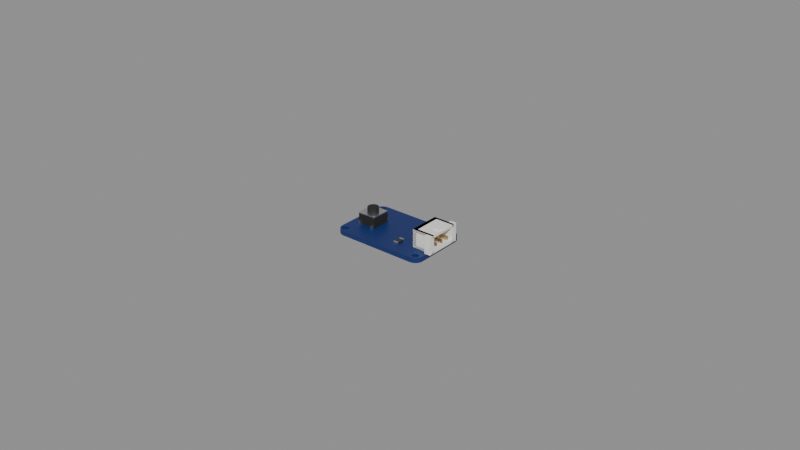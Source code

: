 # Source: button.blend  (saved by Blender 5.3.31; exported with 4.5.12 LTS)
import bpy
from mathutils import Matrix  # noqa: F401  (used for matrix-valued properties, if any)

bpy.ops.wm.read_factory_settings(use_empty=True)
scene = bpy.context.scene
scene.name = 'Scene'

# ---- materials (node trees are filled in below, after node groups)
mat_pcb_blue = bpy.data.materials.new('pcb_blue')
mat_pcb_blue.diffuse_color = (0.006, 0.025, 0.14, 1.0)
mat_plastic_white = bpy.data.materials.new('plastic_white')
mat_plastic_white.diffuse_color = (0.88, 0.87, 0.82, 1.0)
mat_gold = bpy.data.materials.new('gold')
mat_gold.diffuse_color = (0.85, 0.6, 0.25, 1.0)
mat_plastic_black = bpy.data.materials.new('plastic_black')
mat_plastic_black.diffuse_color = (0.015, 0.015, 0.015, 1.0)
mat_metal = bpy.data.materials.new('metal')
mat_metal.diffuse_color = (0.7, 0.7, 0.72, 1.0)
mat_chip = bpy.data.materials.new('chip')
mat_chip.diffuse_color = (0.03, 0.03, 0.03, 1.0)

# ---- material node trees
mat_pcb_blue.use_nodes = True; mat_pcb_blue.node_tree.nodes.clear()
_N = mat_pcb_blue.node_tree.nodes; _L = mat_pcb_blue.node_tree.links
n0 = _N.new('ShaderNodeBsdfPrincipled'); n0.name = 'Principled BSDF'; n0.location = (-200, 100)
n0.inputs[0].default_value = (0.006, 0.025, 0.14, 1.0)
n0.inputs[10].default_value = 0.005
n1 = _N.new('ShaderNodeOutputMaterial'); n1.name = 'Material Output'; n1.location = (200, 100)
_L.new(n0.outputs[0], n1.inputs[0])
n1.is_active_output = True
mat_plastic_white.use_nodes = True; mat_plastic_white.node_tree.nodes.clear()
_N = mat_plastic_white.node_tree.nodes; _L = mat_plastic_white.node_tree.links
n0 = _N.new('ShaderNodeBsdfPrincipled'); n0.name = 'Principled BSDF'; n0.location = (-200, 100)
n0.inputs[0].default_value = (0.88, 0.87, 0.82, 1.0)
n0.inputs[10].default_value = 0.005
n1 = _N.new('ShaderNodeOutputMaterial'); n1.name = 'Material Output'; n1.location = (200, 100)
_L.new(n0.outputs[0], n1.inputs[0])
n1.is_active_output = True
mat_gold.use_nodes = True; mat_gold.node_tree.nodes.clear()
_N = mat_gold.node_tree.nodes; _L = mat_gold.node_tree.links
n0 = _N.new('ShaderNodeBsdfPrincipled'); n0.name = 'Principled BSDF'; n0.location = (-200, 100)
n0.inputs[0].default_value = (0.85, 0.6, 0.25, 1.0)
n0.inputs[1].default_value = 1.0
n0.inputs[2].default_value = 0.3
n0.inputs[10].default_value = 0.005
n1 = _N.new('ShaderNodeOutputMaterial'); n1.name = 'Material Output'; n1.location = (200, 100)
_L.new(n0.outputs[0], n1.inputs[0])
n1.is_active_output = True
mat_plastic_black.use_nodes = True; mat_plastic_black.node_tree.nodes.clear()
_N = mat_plastic_black.node_tree.nodes; _L = mat_plastic_black.node_tree.links
n0 = _N.new('ShaderNodeBsdfPrincipled'); n0.name = 'Principled BSDF'; n0.location = (-200, 100)
n0.inputs[0].default_value = (0.015, 0.015, 0.015, 1.0)
n0.inputs[2].default_value = 0.7
n0.inputs[10].default_value = 0.005
n1 = _N.new('ShaderNodeOutputMaterial'); n1.name = 'Material Output'; n1.location = (200, 100)
_L.new(n0.outputs[0], n1.inputs[0])
n1.is_active_output = True
mat_metal.use_nodes = True; mat_metal.node_tree.nodes.clear()
_N = mat_metal.node_tree.nodes; _L = mat_metal.node_tree.links
n0 = _N.new('ShaderNodeBsdfPrincipled'); n0.name = 'Principled BSDF'; n0.location = (-200, 100)
n0.inputs[0].default_value = (0.7, 0.7, 0.72, 1.0)
n0.inputs[1].default_value = 1.0
n0.inputs[2].default_value = 0.35
n0.inputs[10].default_value = 0.005
n1 = _N.new('ShaderNodeOutputMaterial'); n1.name = 'Material Output'; n1.location = (200, 100)
_L.new(n0.outputs[0], n1.inputs[0])
n1.is_active_output = True
mat_chip.use_nodes = True; mat_chip.node_tree.nodes.clear()
_N = mat_chip.node_tree.nodes; _L = mat_chip.node_tree.links
n0 = _N.new('ShaderNodeBsdfPrincipled'); n0.name = 'Principled BSDF'; n0.location = (-200, 100)
n0.inputs[0].default_value = (0.03, 0.03, 0.03, 1.0)
n0.inputs[2].default_value = 0.45
n0.inputs[10].default_value = 0.005
n1 = _N.new('ShaderNodeOutputMaterial'); n1.name = 'Material Output'; n1.location = (200, 100)
_L.new(n0.outputs[0], n1.inputs[0])
n1.is_active_output = True

# ---- meshes
me_button_pcb = bpy.data.meshes.new('button_pcb')
me_button_pcb.from_pydata([(15.2, 7.65, 1.6), (15.01, 8.607, 1.6), (14.47, 9.418, 1.6), (13.66, 9.96, 1.6), (12.7, 10.15, 1.6), (-12.7, 10.15, 1.6), (-13.66, 9.96, 1.6), (-14.47, 9.418, 1.6), (-15.01, 8.607, 1.6), (-15.2, 7.65, 1.6), (-15.2, -7.65, 1.6), (-15.01, -8.607, 1.6), (-14.47, -9.418, 1.6), (-13.66, -9.96, 1.6), (-12.7, -10.15, 1.6), (12.7, -10.15, 1.6), (13.66, -9.96, 1.6), (14.47, -9.418, 1.6), (15.01, -8.607, 1.6), (15.2, -7.65, 1.6), (-12.3, -8.4, 1.6), (-12.43, -7.9, 1.6), (-12.8, -7.534, 1.6), (-13.3, -7.4, 1.6), (-13.8, -7.534, 1.6), (-14.17, -7.9, 1.6), (-14.3, -8.4, 1.6), (-14.17, -8.9, 1.6), (-13.8, -9.266, 1.6), (-13.3, -9.4, 1.6), (-12.8, -9.266, 1.6), (-12.43, -8.9, 1.6), (-12.3, 8.4, 1.6), (-12.43, 8.9, 1.6), (-12.8, 9.266, 1.6), (-13.3, 9.4, 1.6), (-13.8, 9.266, 1.6), (-14.17, 8.9, 1.6), (-14.3, 8.4, 1.6), (-14.17, 7.9, 1.6), (-13.8, 7.534, 1.6), (-13.3, 7.4, 1.6), (-12.8, 7.534, 1.6), (-12.43, 7.9, 1.6), (14.3, -8.4, 1.6), (14.17, -7.9, 1.6), (13.8, -7.534, 1.6), (13.3, -7.4, 1.6), (12.8, -7.534, 1.6), (12.43, -7.9, 1.6), (12.3, -8.4, 1.6), (12.43, -8.9, 1.6), (12.8, -9.266, 1.6), (13.3, -9.4, 1.6), (13.8, -9.266, 1.6), (14.17, -8.9, 1.6), (14.3, 8.4, 1.6), (14.17, 8.9, 1.6), (13.8, 9.266, 1.6), (13.3, 9.4, 1.6), (12.8, 9.266, 1.6), (12.43, 8.9, 1.6), (12.3, 8.4, 1.6), (12.43, 7.9, 1.6), (12.8, 7.534, 1.6), (13.3, 7.4, 1.6), (13.8, 7.534, 1.6), (14.17, 7.9, 1.6), (-12.7, 10.15, 0.0), (12.43, 8.9, 0.0), (12.7, 10.15, 0.0), (13.3, 9.4, 0.0), (13.66, 9.96, 0.0), (-13.66, 9.96, 0.0), (-13.3, 9.4, 0.0), (-14.47, 9.418, 0.0), (-13.8, 9.266, 0.0), (13.8, 9.266, 0.0), (14.17, 8.9, 0.0), (14.47, 9.418, 0.0), (14.3, -8.4, 0.0), (15.01, -8.607, 0.0), (15.2, -7.65, 0.0), (-12.8, 9.266, 0.0), (-15.01, 8.607, 0.0), (-14.17, 8.9, 0.0), (-12.8, -9.266, 0.0), (-13.3, -9.4, 0.0), (-12.7, -10.15, 0.0), (-12.43, 8.9, 0.0), (-12.8, 7.534, 0.0), (-13.3, 7.4, 0.0), (-12.8, -7.534, 0.0), (15.01, 8.607, 0.0), (14.3, 8.4, 0.0), (12.3, 8.4, 0.0), (-12.3, 8.4, 0.0), (-14.3, 8.4, 0.0), (15.2, 7.65, 0.0), (-15.2, 7.65, 0.0), (14.17, 7.9, 0.0), (12.43, 7.9, 0.0), (-12.43, 7.9, 0.0), (-14.17, 7.9, 0.0), (13.8, 7.534, 0.0), (12.43, -7.9, 0.0), (13.66, -9.96, 0.0), (14.47, -9.418, 0.0), (13.8, -9.266, 0.0), (-13.8, 7.534, 0.0), (13.3, 7.4, 0.0), (-15.2, -7.65, 0.0), (12.8, 7.534, 0.0), (12.8, -7.534, 0.0), (12.8, 9.266, 0.0), (13.3, -7.4, 0.0), (-13.3, -7.4, 0.0), (13.8, -7.534, 0.0), (-12.43, -7.9, 0.0), (-13.8, -7.534, 0.0), (14.17, -7.9, 0.0), (-14.17, -7.9, 0.0), (-15.01, -8.607, 0.0), (-14.3, -8.4, 0.0), (12.3, -8.4, 0.0), (-12.3, -8.4, 0.0), (14.17, -8.9, 0.0), (12.43, -8.9, 0.0), (-12.43, -8.9, 0.0), (-14.17, -8.9, 0.0), (-14.47, -9.418, 0.0), (12.7, -10.15, 0.0), (-13.8, -9.266, 0.0), (13.3, -9.4, 0.0), (12.8, -9.266, 0.0), (-13.66, -9.96, 0.0)], [], [(5, 61, 4), (59, 3, 4), (5, 6, 35), (6, 7, 36), (58, 57, 2), (2, 3, 58), (44, 18, 19), (5, 35, 34), (35, 6, 36), (8, 37, 7), (30, 29, 14), (5, 34, 33), (37, 36, 7), (68, 70, 69), (61, 5, 33), (42, 41, 22), (1, 57, 56), (62, 61, 33), (62, 33, 32), (38, 37, 8), (0, 1, 56), (38, 8, 9), (0, 56, 67), (63, 62, 32), (63, 32, 43), (39, 38, 9), (0, 67, 66), (43, 49, 63), (16, 17, 54), (40, 39, 9), (66, 65, 0), (10, 41, 9), (41, 40, 9), (49, 64, 63), (49, 48, 64), (60, 59, 4), (48, 65, 64), (57, 1, 2), (48, 47, 65), (23, 41, 10), (19, 47, 46), (41, 23, 22), (42, 22, 21), (24, 23, 10), (19, 46, 45), (43, 42, 21), (49, 43, 21), (25, 24, 10), (45, 44, 19), (11, 26, 10), (26, 25, 10), (50, 49, 21), (50, 21, 20), (65, 19, 0), (18, 44, 55), (51, 50, 20), (51, 20, 31), (27, 26, 11), (17, 18, 55), (27, 11, 12), (17, 55, 54), (31, 15, 51), (61, 60, 4), (28, 27, 12), (53, 16, 54), (15, 52, 51), (31, 30, 14), (12, 13, 28), (15, 53, 52), (13, 29, 28), (3, 59, 58), (15, 16, 53), (29, 13, 14), (15, 31, 14), (47, 19, 65), (71, 70, 72), (68, 74, 73), (73, 76, 75), (77, 79, 78), (79, 77, 72), (80, 82, 81), (68, 83, 74), (74, 76, 73), (84, 75, 85), (86, 88, 87), (68, 89, 83), (85, 75, 76), (69, 89, 68), (90, 92, 91), (93, 94, 78), (95, 89, 69), (95, 96, 89), (97, 84, 85), (98, 94, 93), (97, 99, 84), (98, 100, 94), (101, 96, 95), (101, 102, 96), (103, 99, 97), (98, 104, 100), (102, 101, 105), (106, 108, 107), (109, 99, 103), (104, 98, 110), (111, 99, 91), (91, 99, 109), (105, 101, 112), (105, 112, 113), (114, 70, 71), (113, 112, 110), (78, 79, 93), (113, 110, 115), (116, 111, 91), (82, 117, 115), (91, 92, 116), (90, 118, 92), (119, 111, 116), (82, 120, 117), (102, 118, 90), (105, 118, 102), (121, 111, 119), (120, 82, 80), (122, 111, 123), (123, 111, 121), (124, 118, 105), (124, 125, 118), (110, 98, 82), (81, 126, 80), (127, 125, 124), (127, 128, 125), (129, 122, 123), (107, 126, 81), (129, 130, 122), (107, 108, 126), (128, 127, 131), (69, 70, 114), (132, 130, 129), (133, 108, 106), (131, 127, 134), (128, 88, 86), (130, 132, 135), (131, 134, 133), (135, 132, 87), (72, 77, 71), (131, 133, 106), (87, 88, 135), (131, 88, 128), (115, 110, 82), (48, 113, 115, 47), (22, 92, 118, 21), (49, 105, 113, 48), (23, 116, 92, 22), (50, 124, 105, 49), (24, 119, 116, 23), (51, 127, 124, 50), (25, 121, 119, 24), (52, 134, 127, 51), (26, 123, 121, 25), (53, 133, 134, 52), (27, 129, 123, 26), (0, 98, 93, 1), (54, 108, 133, 53), (28, 132, 129, 27), (1, 93, 79, 2), (55, 126, 108, 54), (29, 87, 132, 28), (2, 79, 72, 3), (44, 80, 126, 55), (30, 86, 87, 29), (3, 72, 70, 4), (57, 78, 94, 56), (31, 128, 86, 30), (4, 70, 68, 5), (58, 77, 78, 57), (20, 125, 128, 31), (5, 68, 73, 6), (59, 71, 77, 58), (33, 89, 96, 32), (6, 73, 75, 7), (60, 114, 71, 59), (34, 83, 89, 33), (7, 75, 84, 8), (61, 69, 114, 60), (35, 74, 83, 34), (8, 84, 99, 9), (62, 95, 69, 61), (36, 76, 74, 35), (9, 99, 111, 10), (63, 101, 95, 62), (37, 85, 76, 36), (10, 111, 122, 11), (64, 112, 101, 63), (38, 97, 85, 37), (11, 122, 130, 12), (65, 110, 112, 64), (39, 103, 97, 38), (12, 130, 135, 13), (66, 104, 110, 65), (40, 109, 103, 39), (13, 135, 88, 14), (67, 100, 104, 66), (41, 91, 109, 40), (14, 88, 131, 15), (56, 94, 100, 67), (42, 90, 91, 41), (15, 131, 106, 16), (43, 102, 90, 42), (16, 106, 107, 17), (32, 96, 102, 43), (17, 107, 81, 18), (45, 120, 80, 44), (18, 81, 82, 19), (46, 117, 120, 45), (19, 82, 98, 0), (47, 115, 117, 46), (21, 118, 125, 20)])
me_button_pcb.materials.append(mat_pcb_blue)
me_button_pcb.update()
me_button_xh3splastic_white = bpy.data.meshes.new('button_xh3splastic_white')
me_button_xh3splastic_white.from_pydata([(-4.99, 2.3, 1.6), (-4.99, 2.3, 7.35), (-4.99, 3.5, 1.6), (-4.99, 3.5, 7.35), (4.99, 2.3, 1.6), (4.99, 2.3, 7.35), (4.99, 3.5, 1.6), (4.99, 3.5, 7.35), (-4.99, -3.5, 1.6), (-4.99, -3.5, 2.4), (-4.99, 3.5, 1.6), (-4.99, 3.5, 2.4), (4.99, -3.5, 1.6), (4.99, -3.5, 2.4), (4.99, 3.5, 1.6), (4.99, 3.5, 2.4), (4.19, -3.5, 1.6), (4.19, -3.5, 7.35), (4.19, 3.5, 1.6), (4.19, 3.5, 7.35), (4.99, -3.5, 1.6), (4.99, -3.5, 7.35), (4.99, 3.5, 1.6), (4.99, 3.5, 7.35), (-4.99, -3.5, 1.6), (-4.99, -3.5, 7.35), (-4.99, 3.5, 1.6), (-4.99, 3.5, 7.35), (-4.19, -3.5, 1.6), (-4.19, -3.5, 7.35), (-4.19, 3.5, 1.6), (-4.19, 3.5, 7.35), (4.99, -3.5, 1.6), (4.99, -3.5, 7.35), (4.99, -1.5, 1.6), (4.99, -1.5, 7.35), (5.99, -3.5, 1.6), (5.99, -3.5, 7.35), (5.99, -1.5, 1.6), (5.99, -1.5, 7.35), (-5.99, -3.5, 1.6), (-5.99, -3.5, 7.35), (-5.99, -1.5, 1.6), (-5.99, -1.5, 7.35), (-4.99, -3.5, 1.6), (-4.99, -3.5, 7.35), (-4.99, -1.5, 1.6), (-4.99, -1.5, 7.35), (-4.99, -3.5, 6.55), (-4.99, -3.5, 7.35), (-4.99, 3.5, 6.55), (-4.99, 3.5, 7.35), (4.99, -3.5, 6.55), (4.99, -3.5, 7.35), (4.99, 3.5, 6.55), (4.99, 3.5, 7.35), (-1.3, -3.0, 7.35), (-1.3, -3.0, 7.65), (-1.3, -0.8, 7.35), (-1.3, -0.8, 7.65), (1.3, -3.0, 7.35), (1.3, -3.0, 7.65), (1.3, -0.8, 7.35), (1.3, -0.8, 7.65)], [], [(0, 1, 3, 2), (2, 3, 7, 6), (6, 7, 5, 4), (4, 5, 1, 0), (2, 6, 4, 0), (7, 3, 1, 5), (8, 9, 11, 10), (10, 11, 15, 14), (14, 15, 13, 12), (12, 13, 9, 8), (10, 14, 12, 8), (15, 11, 9, 13), (16, 17, 19, 18), (18, 19, 23, 22), (22, 23, 21, 20), (20, 21, 17, 16), (18, 22, 20, 16), (23, 19, 17, 21), (24, 25, 27, 26), (26, 27, 31, 30), (30, 31, 29, 28), (28, 29, 25, 24), (26, 30, 28, 24), (31, 27, 25, 29), (32, 33, 35, 34), (34, 35, 39, 38), (38, 39, 37, 36), (36, 37, 33, 32), (34, 38, 36, 32), (39, 35, 33, 37), (40, 41, 43, 42), (42, 43, 47, 46), (46, 47, 45, 44), (44, 45, 41, 40), (42, 46, 44, 40), (47, 43, 41, 45), (48, 49, 51, 50), (50, 51, 55, 54), (54, 55, 53, 52), (52, 53, 49, 48), (50, 54, 52, 48), (55, 51, 49, 53), (56, 57, 59, 58), (58, 59, 63, 62), (62, 63, 61, 60), (60, 61, 57, 56), (58, 62, 60, 56), (63, 59, 57, 61)])
me_button_xh3splastic_white.materials.append(mat_plastic_white)
me_button_xh3splastic_white.update()
me_button_xhpins = bpy.data.meshes.new('button_xhpins')
me_button_xhpins.from_pydata([(-0.32, -3.1, 3.48), (-0.32, -3.1, 4.12), (-0.32, 2.5, 3.48), (-0.32, 2.5, 4.12), (0.32, -3.1, 3.48), (0.32, -3.1, 4.12), (0.32, 2.5, 3.48), (0.32, 2.5, 4.12)], [], [(0, 1, 3, 2), (2, 3, 7, 6), (6, 7, 5, 4), (4, 5, 1, 0), (2, 6, 4, 0), (7, 3, 1, 5)])
me_button_xhpins.materials.append(mat_gold)
me_button_xhpins.update()
me_button_body = bpy.data.meshes.new('button_body')
me_button_body.from_pydata([(-3.0, -3.0, 1.6), (-3.0, -3.0, 5.0), (-3.0, 3.0, 1.6), (-3.0, 3.0, 5.0), (3.0, -3.0, 1.6), (3.0, -3.0, 5.0), (3.0, 3.0, 1.6), (3.0, 3.0, 5.0)], [], [(0, 1, 3, 2), (2, 3, 7, 6), (6, 7, 5, 4), (4, 5, 1, 0), (2, 6, 4, 0), (7, 3, 1, 5)])
me_button_body.materials.append(mat_plastic_black)
me_button_body.update()
me_button_plate = bpy.data.meshes.new('button_plate')
me_button_plate.from_pydata([(-3.0, -3.0, 5.0), (-3.0, -3.0, 5.3), (-3.0, 3.0, 5.0), (-3.0, 3.0, 5.3), (3.0, -3.0, 5.0), (3.0, -3.0, 5.3), (3.0, 3.0, 5.0), (3.0, 3.0, 5.3), (-2.1, -1.65, 5.29), (-2.1, -1.65, 5.35), (-1.835, -1.736, 5.29), (-1.835, -1.736, 5.35), (-1.672, -1.961, 5.29), (-1.672, -1.961, 5.35), (-1.672, -2.239, 5.29), (-1.672, -2.239, 5.35), (-1.835, -2.464, 5.29), (-1.835, -2.464, 5.35), (-2.1, -2.55, 5.29), (-2.1, -2.55, 5.35), (-2.365, -2.464, 5.29), (-2.365, -2.464, 5.35), (-2.528, -2.239, 5.29), (-2.528, -2.239, 5.35), (-2.528, -1.961, 5.29), (-2.528, -1.961, 5.35), (-2.365, -1.736, 5.29), (-2.365, -1.736, 5.35), (-2.1, 2.55, 5.29), (-2.1, 2.55, 5.35), (-1.835, 2.464, 5.29), (-1.835, 2.464, 5.35), (-1.672, 2.239, 5.29), (-1.672, 2.239, 5.35), (-1.672, 1.961, 5.29), (-1.672, 1.961, 5.35), (-1.835, 1.736, 5.29), (-1.835, 1.736, 5.35), (-2.1, 1.65, 5.29), (-2.1, 1.65, 5.35), (-2.365, 1.736, 5.29), (-2.365, 1.736, 5.35), (-2.528, 1.961, 5.29), (-2.528, 1.961, 5.35), (-2.528, 2.239, 5.29), (-2.528, 2.239, 5.35), (-2.365, 2.464, 5.29), (-2.365, 2.464, 5.35), (2.1, -1.65, 5.29), (2.1, -1.65, 5.35), (2.365, -1.736, 5.29), (2.365, -1.736, 5.35), (2.528, -1.961, 5.29), (2.528, -1.961, 5.35), (2.528, -2.239, 5.29), (2.528, -2.239, 5.35), (2.365, -2.464, 5.29), (2.365, -2.464, 5.35), (2.1, -2.55, 5.29), (2.1, -2.55, 5.35), (1.835, -2.464, 5.29), (1.835, -2.464, 5.35), (1.672, -2.239, 5.29), (1.672, -2.239, 5.35), (1.672, -1.961, 5.29), (1.672, -1.961, 5.35), (1.835, -1.736, 5.29), (1.835, -1.736, 5.35), (2.1, 2.55, 5.29), (2.1, 2.55, 5.35), (2.365, 2.464, 5.29), (2.365, 2.464, 5.35), (2.528, 2.239, 5.29), (2.528, 2.239, 5.35), (2.528, 1.961, 5.29), (2.528, 1.961, 5.35), (2.365, 1.736, 5.29), (2.365, 1.736, 5.35), (2.1, 1.65, 5.29), (2.1, 1.65, 5.35), (1.835, 1.736, 5.29), (1.835, 1.736, 5.35), (1.672, 1.961, 5.29), (1.672, 1.961, 5.35), (1.672, 2.239, 5.29), (1.672, 2.239, 5.35), (1.835, 2.464, 5.29), (1.835, 2.464, 5.35)], [], [(0, 1, 3, 2), (2, 3, 7, 6), (6, 7, 5, 4), (4, 5, 1, 0), (2, 6, 4, 0), (7, 3, 1, 5), (38, 39, 41, 40), (32, 33, 35, 34), (8, 9, 11, 10), (54, 55, 57, 56), (10, 11, 13, 12), (12, 13, 15, 14), (36, 37, 39, 38), (30, 31, 33, 32), (14, 15, 17, 16), (16, 17, 19, 18), (74, 75, 77, 76), (18, 19, 21, 20), (34, 35, 37, 36), (28, 29, 31, 30), (20, 21, 23, 22), (50, 51, 53, 52), (52, 53, 55, 54), (22, 23, 25, 24), (11, 9, 27, 25, 23, 21, 19, 17, 15, 13), (58, 59, 61, 60), (24, 25, 27, 26), (56, 57, 59, 58), (26, 27, 9, 8), (8, 10, 12, 14, 16, 18, 20, 22, 24, 26), (48, 49, 51, 50), (40, 41, 43, 42), (70, 71, 73, 72), (72, 73, 75, 74), (42, 43, 45, 44), (35, 33, 31, 29, 47, 45, 43, 41, 39, 37), (78, 79, 81, 80), (44, 45, 47, 46), (76, 77, 79, 78), (46, 47, 29, 28), (40, 42, 44, 46, 28, 30, 32, 34, 36, 38), (68, 69, 71, 70), (60, 61, 63, 62), (62, 63, 65, 64), (53, 51, 49, 67, 65, 63, 61, 59, 57, 55), (64, 65, 67, 66), (66, 67, 49, 48), (52, 54, 56, 58, 60, 62, 64, 66, 48, 50), (80, 81, 83, 82), (82, 83, 85, 84), (79, 77, 75, 73, 71, 69, 87, 85, 83, 81), (84, 85, 87, 86), (86, 87, 69, 68), (78, 80, 82, 84, 86, 68, 70, 72, 74, 76)])
me_button_plate.materials.append(mat_metal)
me_button_plate.update()
me_button_legs = bpy.data.meshes.new('button_legs')
me_button_legs.from_pydata([(-2.65, -3.7, 1.6), (-2.65, -3.7, 2.5), (-2.65, -2.8, 1.6), (-2.65, -2.8, 2.5), (-1.95, -3.7, 1.6), (-1.95, -3.7, 2.5), (-1.95, -2.8, 1.6), (-1.95, -2.8, 2.5), (-2.65, 2.8, 1.6), (-2.65, 2.8, 2.5), (-2.65, 3.7, 1.6), (-2.65, 3.7, 2.5), (-1.95, 2.8, 1.6), (-1.95, 2.8, 2.5), (-1.95, 3.7, 1.6), (-1.95, 3.7, 2.5), (1.95, -3.7, 1.6), (1.95, -3.7, 2.5), (1.95, -2.8, 1.6), (1.95, -2.8, 2.5), (2.65, -3.7, 1.6), (2.65, -3.7, 2.5), (2.65, -2.8, 1.6), (2.65, -2.8, 2.5), (1.95, 2.8, 1.6), (1.95, 2.8, 2.5), (1.95, 3.7, 1.6), (1.95, 3.7, 2.5), (2.65, 2.8, 1.6), (2.65, 2.8, 2.5), (2.65, 3.7, 1.6), (2.65, 3.7, 2.5)], [], [(0, 1, 3, 2), (2, 3, 7, 6), (6, 7, 5, 4), (4, 5, 1, 0), (2, 6, 4, 0), (7, 3, 1, 5), (8, 9, 11, 10), (10, 11, 15, 14), (14, 15, 13, 12), (12, 13, 9, 8), (10, 14, 12, 8), (15, 11, 9, 13), (16, 17, 19, 18), (18, 19, 23, 22), (22, 23, 21, 20), (20, 21, 17, 16), (18, 22, 20, 16), (23, 19, 17, 21), (24, 25, 27, 26), (26, 27, 31, 30), (30, 31, 29, 28), (28, 29, 25, 24), (26, 30, 28, 24), (31, 27, 25, 29)])
me_button_legs.materials.append(mat_metal)
me_button_legs.update()
me_button_cap = bpy.data.meshes.new('button_cap')
me_button_cap.from_pydata([(0.0, 1.75, 5.3), (0.0, 1.75, 6.8), (0.5408, 1.664, 5.3), (0.5408, 1.664, 6.8), (1.029, 1.416, 5.3), (1.029, 1.416, 6.8), (1.416, 1.029, 5.3), (1.416, 1.029, 6.8), (1.664, 0.5408, 5.3), (1.664, 0.5408, 6.8), (1.75, 0.0, 5.3), (1.75, 0.0, 6.8), (1.664, -0.5408, 5.3), (1.664, -0.5408, 6.8), (1.416, -1.029, 5.3), (1.416, -1.029, 6.8), (1.029, -1.416, 5.3), (1.029, -1.416, 6.8), (0.5408, -1.664, 5.3), (0.5408, -1.664, 6.8), (0.0, -1.75, 5.3), (0.0, -1.75, 6.8), (-0.5408, -1.664, 5.3), (-0.5408, -1.664, 6.8), (-1.029, -1.416, 5.3), (-1.029, -1.416, 6.8), (-1.416, -1.029, 5.3), (-1.416, -1.029, 6.8), (-1.664, -0.5408, 5.3), (-1.664, -0.5408, 6.8), (-1.75, 0.0, 5.3), (-1.75, 0.0, 6.8), (-1.664, 0.5408, 5.3), (-1.664, 0.5408, 6.8), (-1.416, 1.029, 5.3), (-1.416, 1.029, 6.8), (-1.029, 1.416, 5.3), (-1.029, 1.416, 6.8), (-0.5408, 1.664, 5.3), (-0.5408, 1.664, 6.8)], [], [(0, 1, 3, 2), (2, 3, 5, 4), (4, 5, 7, 6), (6, 7, 9, 8), (8, 9, 11, 10), (10, 11, 13, 12), (12, 13, 15, 14), (14, 15, 17, 16), (16, 17, 19, 18), (18, 19, 21, 20), (20, 21, 23, 22), (22, 23, 25, 24), (24, 25, 27, 26), (26, 27, 29, 28), (28, 29, 31, 30), (30, 31, 33, 32), (32, 33, 35, 34), (34, 35, 37, 36), (3, 1, 39, 37, 35, 33, 31, 29, 27, 25, 23, 21, 19, 17, 15, 13, 11, 9, 7, 5), (36, 37, 39, 38), (38, 39, 1, 0), (0, 2, 4, 6, 8, 10, 12, 14, 16, 18, 20, 22, 24, 26, 28, 30, 32, 34, 36, 38)])
me_button_cap.materials.append(mat_plastic_black)
me_button_cap.update()
me_button_r_1 = bpy.data.meshes.new('button_r_1')
me_button_r_1.from_pydata([(-0.8, -1.0, 1.605), (-0.8, -1.0, 2.155), (-0.8, 1.0, 1.605), (-0.8, 1.0, 2.155), (0.8, -1.0, 1.605), (0.8, -1.0, 2.155), (0.8, 1.0, 1.605), (0.8, 1.0, 2.155)], [], [(0, 1, 3, 2), (2, 3, 7, 6), (6, 7, 5, 4), (4, 5, 1, 0), (2, 6, 4, 0), (7, 3, 1, 5)])
me_button_r_1.materials.append(mat_chip)
me_button_r_1.update()
me_button_r_1_ends = bpy.data.meshes.new('button_r_1_ends')
me_button_r_1_ends.from_pydata([(-0.8, -1.6, 1.6), (-0.8, -1.6, 2.2), (-0.8, -1.0, 1.6), (-0.8, -1.0, 2.2), (0.8, -1.6, 1.6), (0.8, -1.6, 2.2), (0.8, -1.0, 1.6), (0.8, -1.0, 2.2), (-0.8, 1.0, 1.6), (-0.8, 1.0, 2.2), (-0.8, 1.6, 1.6), (-0.8, 1.6, 2.2), (0.8, 1.0, 1.6), (0.8, 1.0, 2.2), (0.8, 1.6, 1.6), (0.8, 1.6, 2.2)], [], [(0, 1, 3, 2), (2, 3, 7, 6), (6, 7, 5, 4), (4, 5, 1, 0), (2, 6, 4, 0), (7, 3, 1, 5), (8, 9, 11, 10), (10, 11, 15, 14), (14, 15, 13, 12), (12, 13, 9, 8), (10, 14, 12, 8), (15, 11, 9, 13)])
me_button_r_1_ends.materials.append(mat_metal)
me_button_r_1_ends.update()

# ---- objects
ob_button = bpy.data.objects.new('button', None)
ob_button_pcb = bpy.data.objects.new('button_pcb', me_button_pcb)
ob_button_xh = bpy.data.objects.new('button_xh', me_button_xh3splastic_white)
ob_button_xh_pin_1 = bpy.data.objects.new('button_xh_pin_1', me_button_xhpins)
ob_anchor_button_pin3 = bpy.data.objects.new('anchor_button_pin3', None)
ob_button_xh_pin_2 = bpy.data.objects.new('button_xh_pin_2', me_button_xhpins)
ob_anchor_button_pin2 = bpy.data.objects.new('anchor_button_pin2', None)
ob_button_xh_pin_3 = bpy.data.objects.new('button_xh_pin_3', me_button_xhpins)
ob_anchor_button_pin1 = bpy.data.objects.new('anchor_button_pin1', None)
ob_button_body = bpy.data.objects.new('button_body', me_button_body)
ob_button_plate = bpy.data.objects.new('button_plate', me_button_plate)
ob_button_legs = bpy.data.objects.new('button_legs', me_button_legs)
ob_button_cap = bpy.data.objects.new('button_cap', me_button_cap)
ob_anchor_button_button = bpy.data.objects.new('anchor_button_button', None)
ob_button_r_1 = bpy.data.objects.new('button_r_1', me_button_r_1)
ob_button_r_1_ends = bpy.data.objects.new('button_r_1_ends', me_button_r_1_ends)
ob_anchor_button_r_1 = bpy.data.objects.new('anchor_button_r_1', None)

# ---- transforms, parenting, visibility, modifiers, constraints
ob_button.location = (0.0, 0.0, 0.0)
ob_button.scale = (0.001, 0.001, 0.001)
ob_button_pcb.parent = ob_button
ob_button_pcb.location = (0.0, 0.0, 0.0)
ob_button_xh.parent = ob_button
ob_button_xh.location = (13.0, 0.13, 0.0)
ob_button_xh.rotation_euler = (0.0, 0.0, 1.571)
ob_button_xh_pin_1.parent = ob_button
ob_button_xh_pin_1.location = (13.0, -2.41, 0.0)
ob_button_xh_pin_1.rotation_euler = (0.0, 0.0, 1.571)
ob_anchor_button_pin3.parent = ob_button
ob_anchor_button_pin3.location = (15.7, -2.41, 3.8)
ob_anchor_button_pin3.empty_display_type = 'SPHERE'
ob_anchor_button_pin3.empty_display_size = 0.6
ob_button_xh_pin_2.parent = ob_button
ob_button_xh_pin_2.location = (13.0, 0.13, 0.0)
ob_button_xh_pin_2.rotation_euler = (0.0, 0.0, 1.571)
ob_anchor_button_pin2.parent = ob_button
ob_anchor_button_pin2.location = (15.7, 0.13, 3.8)
ob_anchor_button_pin2.empty_display_type = 'SPHERE'
ob_anchor_button_pin2.empty_display_size = 0.6
ob_button_xh_pin_3.parent = ob_button
ob_button_xh_pin_3.location = (13.0, 2.67, 0.0)
ob_button_xh_pin_3.rotation_euler = (0.0, 0.0, 1.571)
ob_anchor_button_pin1.parent = ob_button
ob_anchor_button_pin1.location = (15.7, 2.67, 3.8)
ob_anchor_button_pin1.empty_display_type = 'SPHERE'
ob_anchor_button_pin1.empty_display_size = 0.6
ob_button_body.parent = ob_button
ob_button_body.location = (-9.35, -0.39, 0.0)
ob_button_plate.parent = ob_button
ob_button_plate.location = (-9.35, -0.39, 0.0)
ob_button_legs.parent = ob_button
ob_button_legs.location = (-9.35, -0.39, 0.0)
ob_button_cap.parent = ob_button
ob_button_cap.location = (-9.35, -0.39, 0.0)
ob_anchor_button_button.parent = ob_button
ob_anchor_button_button.location = (-9.35, -0.39, 6.8)
ob_anchor_button_button.empty_display_type = 'SPHERE'
ob_anchor_button_button.empty_display_size = 0.6
ob_button_r_1.parent = ob_button
ob_button_r_1.location = (4.37, -5.07, 0.0)
ob_button_r_1_ends.parent = ob_button
ob_button_r_1_ends.location = (4.37, -5.07, 0.0)
ob_anchor_button_r_1.parent = ob_button
ob_anchor_button_r_1.location = (4.37, -5.07, 2.2)
ob_anchor_button_r_1.empty_display_type = 'SPHERE'
ob_anchor_button_r_1.empty_display_size = 0.6

# ---- collection membership
scene.collection.objects.link(ob_button)
scene.collection.objects.link(ob_button_pcb)
scene.collection.objects.link(ob_button_xh)
scene.collection.objects.link(ob_button_xh_pin_1)
scene.collection.objects.link(ob_anchor_button_pin3)
scene.collection.objects.link(ob_button_xh_pin_2)
scene.collection.objects.link(ob_anchor_button_pin2)
scene.collection.objects.link(ob_button_xh_pin_3)
scene.collection.objects.link(ob_anchor_button_pin1)
scene.collection.objects.link(ob_button_body)
scene.collection.objects.link(ob_button_plate)
scene.collection.objects.link(ob_button_legs)
scene.collection.objects.link(ob_button_cap)
scene.collection.objects.link(ob_anchor_button_button)
scene.collection.objects.link(ob_button_r_1)
scene.collection.objects.link(ob_button_r_1_ends)
scene.collection.objects.link(ob_anchor_button_r_1)

# ---- scene / render settings (as saved in the file)
scene.frame_start = 1; scene.frame_end = 250; scene.frame_set(1)
scene.render.engine = 'BLENDER_EEVEE_NEXT'
scene.render.bake_bias = 0.0
scene.render.bake_samples = 0
scene.render.compositor_device = 'GPU'
scene.eevee.use_volume_custom_range = False
scene.eevee.fast_gi_thickness_near = 0.1
scene.eevee.fast_gi_thickness_far = 0.0
scene.eevee.ray_tracing_options.screen_trace_thickness = 0.1
bpy.context.view_layer.update()

# ---- added for rendering (the .blend has no active camera and no usable light): camera, sun + grey world if the file has none
cam_auto = bpy.data.cameras.new('AutoCamera')
cam_auto.lens = 50.0
cam_auto.sensor_width = 36.0
cam_auto.clip_end = 1000.0
ob_auto_camera = bpy.data.objects.new('AutoCamera', cam_auto)
scene.collection.objects.link(ob_auto_camera)
ob_auto_camera.location = (0.185695, -0.222054, 0.151861)
ob_auto_camera.rotation_euler = (1.09748, -7.21219e-08, 0.694738)
scene.camera = ob_auto_camera
light_auto_sun = bpy.data.lights.new('AutoSun', 'SUN')
light_auto_sun.energy = 3.0
light_auto_sun.angle = 0.0523599
ob_auto_sun = bpy.data.objects.new('AutoSun', light_auto_sun)
scene.collection.objects.link(ob_auto_sun)
ob_auto_sun.rotation_euler = (0.872665, 0.174533, 0.523599)
if scene.world is None:
    world_auto = bpy.data.worlds.new('AutoWorld')
    world_auto.color = (0.3, 0.3, 0.3)
    scene.world = world_auto
bpy.context.view_layer.update()
